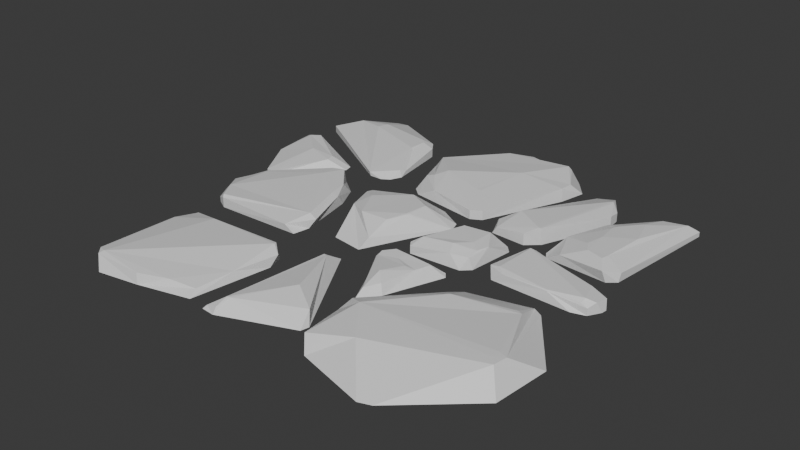 # Source: path.blend  (saved by Blender 4.3.34; exported with 4.5.12 LTS)
import bpy
from mathutils import Matrix  # noqa: F401  (used for matrix-valued properties, if any)

bpy.ops.wm.read_factory_settings(use_empty=True)
scene = bpy.context.scene
scene.name = 'Scene'

# ---- materials (node trees are filled in below, after node groups)
mat_rock = bpy.data.materials.new('Rock')
mat_rock.alpha_threshold = 0.0
mat_rock.roughness = 0.5
mat_rock.line_color = (0.0, 0.0, 0.0, 1.0)

# ---- material node trees
mat_rock.use_nodes = True; mat_rock.node_tree.nodes.clear()
_N = mat_rock.node_tree.nodes; _L = mat_rock.node_tree.links
n0 = _N.new('ShaderNodeOutputMaterial'); n0.name = 'Material Output'; n0.location = (300, 300)
n1 = _N.new('ShaderNodeBsdfPrincipled'); n1.name = 'Principled BSDF'; n1.location = (10, 300)
n1.inputs[3].default_value = 1.45
_L.new(n1.outputs[0], n0.inputs[0])
n0.is_active_output = True

# ---- world
world_world = bpy.data.worlds.new('World'); scene.world = world_world
world_world.use_nodes = True; world_world.node_tree.nodes.clear()
_N = world_world.node_tree.nodes; _L = world_world.node_tree.links
n0 = _N.new('ShaderNodeOutputWorld'); n0.name = 'World Output'; n0.location = (300, 300)
n1 = _N.new('ShaderNodeBackground'); n1.name = 'Background'; n1.location = (10, 300)
n1.inputs[0].default_value = (0.05088, 0.05088, 0.05088, 1.0)
_L.new(n1.outputs[0], n0.inputs[0])
n0.is_active_output = True
world_world.color = (0.05088, 0.05088, 0.05088)
world_world.sun_shadow_jitter_overblur = 0.0

# ---- meshes
me_cube = bpy.data.meshes.new('Cube')
me_cube.from_pydata([(1.107, 0.9083, -0.02353), (1.079, 0.9265, -0.02636), (1.057, 0.8864, 0.002244), (1.038, 0.2993, -0.001857), (0.9772, 0.2357, 0.01296), (1.093, -1.762e-05, 0.007748), (1.045, -0.01121, 0.0174), (-0.8021, -1.072, 0.02758), (-1.1, 0.4957, -0.0145), (-1.108, 0.3587, -0.0297), (-1.072, 0.5573, 0.002081), (-1.019, 0.5831, 0.005883), (-1.103, 0.5758, -0.01242), (-0.8559, 1.062, -0.02958), (-0.7948, 1.072, -0.02927), (-0.4342, 0.8417, -0.001257), (-0.474, 0.899, -0.002924), (0.02206, 1.145, -0.02365), (-0.1171, 1.027, -0.01904), (-0.05654, 1.032, 0.0143), (0.3139, 1.096, -0.03898), (0.3027, 1.042, 0.03693), (0.3258, 1.035, 0.02499), (0.4075, 0.8928, 0.01843), (0.4032, 0.8196, 0.0216), (-1.077, 0.7679, -0.01077), (-0.9007, -0.2711, -0.0194), (-0.8412, -0.3038, 0.004812), (-0.852, -0.2893, 0.01535), (-0.4216, -0.2967, -0.007332), (-0.3354, -0.1727, -0.003338), (-0.3744, -0.1705, 0.01876), (0.5618, -0.005832, -0.0004684), (0.6529, -0.04542, 0.0008291), (0.6117, -0.01012, 0.01143), (0.7441, 0.2654, -0.001754), (0.6889, 0.4204, 0.009691), (0.8764, -0.04243, 0.007936), (0.8763, -0.04607, 0.004009), (0.7733, 0.6243, 0.01513), (0.9465, 0.8446, 0.007111), (0.1693, 0.3684, -0.0004126), (0.2239, 0.3982, 0.002395), (-0.7949, -1.047, 0.03456), (-0.5702, -1.05, 0.00411), (0.02367, 0.06279, 0.05227), (0.03094, 0.05854, 0.04999), (-0.2665, -0.5136, 0.03053), (-0.2185, -0.5398, 0.0004003), (-0.2718, -0.4975, 0.02749), (-0.3972, 0.5728, -0.0266), (-0.4061, 0.5359, -0.01394), (-0.9794, 0.1312, -0.03023), (-0.9338, 0.1262, -0.02989), (-0.9192, 0.4154, 0.01112), (1.101, 0.06905, -0.0005846), (1.078, 0.1033, -0.02126), (-0.5711, 0.2862, 0.02969), (-0.6349, 0.2687, 0.02638), (-0.6155, 0.191, 0.03307), (1.075, -0.6215, 0.05102), (1.031, -0.6084, 0.05256), (-0.6754, -0.5074, 0.02054), (-0.8443, -0.4617, -0.01841), (0.1954, -0.02287, 0.02334), (0.1457, -0.051, -0.008842), (0.1693, -0.08454, -0.008842), (-0.3042, 0.7688, 0.009448), (-0.3014, 0.7942, -0.02618), (-0.3157, 0.726, -0.02635), (0.6153, 0.2052, 0.01002), (0.6466, 0.2245, 0.003536), (0.6516, 0.9174, -0.00163), (0.5506, 0.9162, -0.02371), (0.6747, 0.8524, 0.02197), (0.7302, 0.7984, -0.001921), (0.6846, 0.8422, 0.02131), (0.7365, 0.7297, 0.007486), (0.5198, 0.3111, 0.01286), (0.5797, 0.3582, 0.03965), (0.569, 0.3603, 0.04027), (0.3609, 0.32, -0.01144), (0.4053, 0.4584, 0.03775), (0.3196, 0.3996, -0.01093), (1.064, -0.6907, 0.05106), (1.027, -0.6532, 0.05305), (0.5554, -0.8852, 0.056), (-0.1194, -0.9997, -0.01715), (-0.1017, -0.9507, 0.01749), (-0.1824, -0.9932, -0.0347), (0.2205, -0.7928, 0.00819), (-0.08525, -0.9472, 0.01735), (-0.3117, 0.2102, 0.01796), (-0.3254, 0.1834, 0.01764), (-0.2379, 0.12, 0.04565), (-0.08749, 0.4189, 0.008323), (-0.1804, 0.5381, 0.02525), (-0.2261, 0.5343, 0.009988), (-0.4021, 0.05334, 0.01381), (-0.4609, 0.1577, 0.02407), (-0.4401, 0.05137, 0.02449), (0.3257, -0.6476, 0.03491), (0.4019, -0.6908, 0.06452), (-0.5356, 0.4416, -0.02686), (-0.995, 0.9127, -0.0009473), (0.3135, -0.722, 0.00938), (0.2517, -0.5036, -0.008989), (0.2964, -0.4358, -0.0002889), (0.2472, -0.3866, 0.02339), (-0.7662, 0.3699, 0.003476), (-0.7759, 0.4145, 0.004867), (-0.05753, -0.4116, 0.007578), (-0.04015, -0.4145, 0.008404), (0.3382, -0.943, 0.01805), (-0.2661, 0.02109, 0.0309), (0.1248, -0.2669, 0.00226), (0.1325, -0.2654, 0.006964), (0.2899, 0.1633, 0.03754), (0.314, 0.2497, -0.03001), (0.2594, 0.2131, -0.03001), (0.4269, 0.1799, 0.0388), (0.4886, 0.07815, 0.02854), (1.107, 0.9083, -0.04804), (1.079, 0.9265, -0.04804), (1.033, 0.2893, -0.04804), (0.989, 0.2531, -0.04804), (1.108, 0.0266, -0.04804), (1.161, -0.475, -0.04979), (1.132, -0.7645, -0.04979), (-0.7781, -1.098, -0.04804), (-0.8788, -0.9911, -0.04804), (-1.123, 0.4316, -0.04804), (-1.108, 0.3587, -0.04804), (-1.107, 0.5693, -0.04804), (-0.995, 0.5906, -0.04804), (-0.1449, 0.3355, -0.04804), (0.03114, 0.3538, -0.04804), (-0.8559, 1.062, -0.04804), (-0.7948, 1.072, -0.04804), (-0.4342, 0.8417, -0.04804), (-0.474, 0.899, -0.04804), (0.0222, 1.134, -0.04804), (-0.1163, 1.015, -0.04804), (0.3139, 1.096, -0.04804), (0.3642, 1.054, -0.04804), (0.4457, 0.952, -0.04404), (0.41, 0.8186, -0.04804), (-1.084, 0.8165, -0.04804), (-1.077, 0.7679, -0.04804), (-0.8412, -0.3038, -0.04804), (-0.9007, -0.2711, -0.04804), (-0.3728, -0.2898, -0.04596), (-0.3584, -0.2004, -0.04799), (0.5618, -0.005832, -0.04804), (0.5934, -0.04525, -0.04804), (0.6449, 0.3138, -0.04804), (0.6689, 0.275, -0.04804), (1.072, -0.0345, -0.04804), (1.001, -0.05565, -0.04804), (0.8213, 0.7402, -0.04804), (0.8695, 0.797, -0.04804), (0.1693, 0.3684, -0.04804), (0.2239, 0.3982, -0.04804), (-1.005, -0.1008, -0.04804), (-0.996, -0.041, -0.04804), (-0.2925, -0.9933, -0.04804), (-0.5606, -1.06, -0.04804), (0.1546, 0.2842, -0.04804), (0.1719, 0.2296, -0.04804), (-0.2258, -0.5842, -0.04804), (-0.2513, -0.4987, -0.04804), (-0.3911, 0.5291, -0.04804), (-0.4189, 0.4695, -0.04804), (-0.9794, 0.1312, -0.04804), (-0.9338, 0.1262, -0.04804), (1.111, 0.05376, -0.04804), (1.078, 0.1033, -0.04804), (-0.5707, 0.3014, -0.04804), (-0.6778, 0.2497, -0.04804), (0.9241, -0.1523, -0.04804), (0.8742, -0.1246, -0.04804), (-0.8963, -0.5833, -0.05307), (-0.8443, -0.4617, -0.04804), (0.1693, -0.08454, -0.04804), (0.1457, -0.051, -0.04804), (0.4367, -0.06802, -0.04804), (0.4804, -0.02674, -0.04804), (-0.3138, 0.7204, -0.04804), (-0.2995, 0.7887, -0.04804), (0.6014, 0.1967, -0.04804), (0.6466, 0.2245, -0.04804), (0.5297, 0.8707, -0.04804), (0.6454, 0.9269, -0.04804), (0.7365, 0.7297, -0.04804), (0.7302, 0.7984, -0.04804), (0.5843, 0.3689, -0.04804), (0.5198, 0.3111, -0.04804), (0.3182, 0.4112, -0.04804), (0.3377, 0.3213, -0.04804), (0.7966, -1.066, -0.04804), (0.7361, -1.087, -0.04804), (-0.1226, -1.017, -0.04785), (-0.1918, -1.011, -0.04785), (0.243, -0.873, -0.04785), (0.25, -0.8284, -0.04981), (-0.37, 0.276, -0.04804), (-0.3937, 0.2295, -0.04804), (-0.1962, 0.425, -0.04804), (-0.2452, 0.4688, -0.04804), (-0.4791, 0.2311, -0.04804), (-0.4164, 0.1017, -0.04804), (0.5122, -0.2475, -0.04804), (0.5666, -0.2024, -0.04804), (-0.5283, 0.4418, -0.04804), (-0.4615, 0.4427, -0.04804), (0.3257, -0.6476, -0.04804), (0.3135, -0.722, -0.04804), (0.2479, -0.5543, -0.04804), (0.3177, -0.4511, -0.04804), (-0.6849, 0.4566, -0.04804), (-0.6752, 0.412, -0.04804), (-0.03958, -0.3215, -0.04981), (-0.1109, -0.4227, -0.04785), (0.3382, -0.943, -0.04804), (0.3803, -0.9921, -0.04804), (-0.202, -0.1834, -0.0495), (-0.03577, -0.2081, -0.04804), (0.4055, -0.1264, -0.04804), (0.4302, -0.1571, -0.04804), (0.1083, -0.1716, -0.04804), (0.08637, -0.2129, -0.04804), (0.2594, 0.2131, -0.04804), (0.3357, 0.2736, -0.0535), (0.4748, 0.2524, -0.04804), (0.5093, 0.2142, -0.04804), (0.813, 0.3851, 0.0332), (0.8486, 0.33, 0.03286), (0.9341, 0.3042, 0.03293), (0.9439, 0.3409, 0.03278), (1.072, -0.0345, -0.0127), (1.041, -0.02648, 0.005238), (1.034, -0.03201, 0.001543), (1.005, 0.1073, 0.006954), (0.6318, 0.2011, 0.02084), (1.011, 0.0991, 0.01209), (0.8221, 0.5826, 0.03137), (0.8355, 0.475, 0.03575), (0.9715, 0.5606, 0.03639), (0.9251, 0.7126, 0.031), (0.9135, 0.7115, 0.03089), (0.8289, 0.6087, 0.03101), (0.08953, -0.7161, 0.04086), (-0.8725, -0.5849, -0.003922), (-0.8488, -0.4739, -0.01823), (-0.8916, -0.5883, -0.0214), (-0.8434, -1.029, 0.02644), (0.285, -0.2628, 0.005732), (0.3308, -0.2464, -0.006762), (0.352, -0.1697, -0.007682), (0.3481, -0.1648, -0.007691), (0.2289, -0.1719, 0.005564), (0.2172, -0.2268, 0.00409), (0.1609, -0.1717, 0.009047), (0.1083, -0.1716, -0.02282), (0.1217, -0.2235, 0.009097), (0.03687, 0.192, 0.0484), (-0.08464, 0.2537, 0.04621), (0.02821, 0.0809, 0.05282), (0.03385, 0.07349, 0.05066), (-0.02235, -0.1518, -0.004393), (-0.009713, -0.02432, 0.0453), (-0.01605, -0.03055, 0.04566), (-0.1591, -0.04455, 0.04894), (0.8967, -0.285, 0.02652), (0.6306, -0.3894, 0.05238), (0.9234, -0.2989, 0.02809), (0.4639, -0.03553, 0.01143), (0.4693, 0.01511, 0.02883), (0.4203, 0.0571, 0.03801), (0.3535, -0.00671, 0.03792), (0.3753, -0.05862, 0.01438), (-0.9152, -0.1869, 0.01078), (-0.8983, 0.05091, 0.005538), (-0.9085, 0.0668, 0.002691), (-0.9956, -0.04793, -0.02606), (-0.9993, -0.07746, -0.01929), (-0.9313, -0.2017, -0.01146), (-0.3061, -0.9466, -0.02389), (-0.2713, -0.7579, -0.007388), (-0.4323, -0.984, -0.005237), (0.08736, 0.537, 0.02487), (0.1101, 0.542, 0.02502), (0.1701, 0.8115, 0.04298), (-0.1376, 0.5997, 0.04073), (-0.8054, 0.9075, 0.02555), (-0.8261, 0.8502, 0.02648), (-0.5009, 0.7459, 0.01987), (-0.4873, 0.7381, 0.01131), (-0.4956, 0.8435, 0.01916), (-0.5147, 0.8684, 0.01908)], [], [(15, 50, 171, 139), (38, 33, 154, 158), (86, 224, 200), (160, 40, 1, 123), (52, 9, 132, 173), (188, 68, 18, 142), (125, 4, 35, 156), (144, 22, 23, 145), (109, 53, 174, 220), (104, 13, 137, 147), (67, 96, 293), (79, 195, 193, 77), (162, 146, 24, 42), (35, 236, 235, 36), (60, 127, 179), (175, 55, 5, 126), (39, 159, 155, 36), (177, 57, 99, 209), (243, 34, 37, 6), (75, 194, 192, 72), (25, 148, 213, 103), (74, 82, 80, 76), (5, 6, 240, 239), (73, 191, 197, 83), (89, 111, 222, 202), (71, 56, 176, 190), (46, 168, 268), (115, 106, 116), (120, 278, 277, 121), (29, 27, 149, 151), (62, 63, 253), (138, 14, 16, 140), (161, 41, 95, 207), (285, 284, 164, 163), (100, 59, 282, 281, 28, 31), (166, 129, 130, 181, 182, 170, 169, 165), (11, 110, 219, 134), (84, 199, 128), (266, 135, 205, 92), (273, 275, 180), (141, 17, 20, 143), (283, 282, 59, 58), (98, 30, 152, 210), (32, 70, 189, 153), (131, 8, 12, 133), (47, 62, 43), (94, 272, 271, 45, 266), (103, 214, 172, 51), (112, 88, 251), (93, 206, 225, 114), (119, 231, 184, 65), (234, 121, 277, 276, 186), (187, 208, 97, 69), (81, 198, 196, 78), (66, 280, 279, 64), (113, 105, 216, 223), (106, 115, 230, 217), (91, 87, 201, 203), (7, 129, 166, 44), (61, 102, 85), (120, 233, 232), (116, 261, 260, 262, 264), (101, 211, 215), (272, 269, 271), (170, 182, 63, 49), (0, 1, 2), (235, 236, 237, 238, 247, 246), (37, 241, 240), (60, 85, 84), (7, 43, 255), (8, 9, 10), (10, 11, 12), (50, 15, 298, 297), (17, 18, 19), (20, 21, 22), (26, 27, 28), (29, 30, 31), (32, 33, 34), (237, 236, 35, 4), (228, 218, 217, 230, 229, 227), (2, 248, 247), (42, 24, 23, 292, 291), (289, 288, 48, 47, 43), (266, 45, 267), (47, 48, 49), (103, 51, 296, 295), (52, 53, 54), (56, 71, 243, 242), (57, 58, 59), (102, 61, 275, 274), (63, 182, 181, 254, 253), (64, 65, 66), (67, 68, 69), (70, 243, 71), (72, 73, 74), (75, 76, 77), (78, 79, 80), (81, 82, 83), (84, 85, 86), (87, 88, 89), (92, 93, 94), (95, 96, 97), (98, 99, 100), (101, 102, 274), (101, 105, 102), (106, 107, 108), (54, 109, 110), (113, 86, 102), (45, 271, 270, 46), (264, 263, 229, 230, 115), (117, 118, 119), (118, 120, 232), (210, 152, 151, 149, 150, 163, 164, 178, 177, 209), (141, 143, 144, 145, 146, 162, 161, 207, 208, 187, 188, 142), (213, 148, 147, 137, 138, 140, 139, 171, 172, 214), (131, 133, 134, 219, 220, 174, 173, 132), (192, 194, 193, 195, 196, 198, 197, 191), (179, 127, 128, 199, 200, 224, 223, 216, 215, 211, 212, 180), (122, 124, 125, 156, 155, 159, 160, 123), (221, 204, 203, 201, 202, 222), (175, 126, 157, 158, 154, 153, 189, 190, 176), (3, 238, 237, 4), (244, 243, 6), (61, 85, 60), (10, 12, 8), (94, 266, 92), (19, 21, 20, 17), (41, 161, 162, 42), (50, 297, 296, 51), (70, 32, 34, 243), (2, 247, 238, 3), (104, 25, 103), (104, 103, 295), (26, 286, 285, 163, 150), (48, 288, 287, 165, 169), (43, 7, 44), (67, 19, 18, 68), (21, 23, 22), (21, 292, 23), (36, 235, 246, 245), (239, 157, 126, 5), (33, 38, 37, 34), (266, 265, 167, 136), (57, 177, 178, 58), (9, 52, 54, 10), (6, 37, 240), (27, 29, 31, 28), (178, 164, 284, 283, 58), (36, 155, 156, 35), (255, 254, 181, 130), (65, 64, 119), (74, 76, 75, 72), (80, 82, 81, 78), (91, 90, 251), (41, 42, 291, 290), (30, 98, 100, 31), (60, 275, 61), (15, 16, 299, 298), (68, 188, 187, 69), (121, 234, 233, 120), (99, 57, 59, 100), (53, 109, 54), (104, 295, 294, 13), (69, 97, 96, 67), (0, 2, 3), (274, 273, 180, 212), (82, 74, 73, 83), (76, 80, 79, 77), (111, 89, 88), (105, 113, 102), (86, 85, 102), (98, 210, 209, 99), (94, 93, 114), (270, 269, 226, 168, 46), (259, 258, 228, 227), (106, 108, 116), (276, 280, 66, 183, 185), (120, 118, 117), (104, 147, 148, 25), (83, 197, 198, 81), (78, 196, 195, 79), (77, 193, 194, 75), (26, 150, 149, 27), (109, 220, 219, 110), (281, 282, 285, 286), (71, 190, 189, 70), (24, 146, 145, 23), (72, 192, 191, 73), (52, 173, 174, 53), (185, 183, 184, 231, 232, 233, 234, 186), (51, 172, 171, 50), (14, 138, 137, 13), (15, 139, 140, 16), (17, 141, 142, 18), (22, 144, 143, 20), (97, 208, 207, 95), (118, 232, 231, 119), (0, 122, 123, 1), (4, 125, 124, 3), (239, 241, 37, 38), (32, 153, 154, 33), (55, 175, 176, 56), (40, 160, 159, 39), (8, 131, 132, 9), (11, 134, 133, 12), (103, 213, 214), (107, 218, 228, 258, 257), (29, 151, 152, 30), (255, 130, 129, 7), (252, 62, 253), (289, 43, 44), (48, 169, 170), (89, 202, 201, 87), (65, 184, 183, 66), (279, 278, 120, 117, 64), (274, 212, 211, 101), (60, 179, 180), (101, 215, 216, 105), (113, 223, 224, 86), (86, 200, 199, 84), (84, 128, 127, 60), (260, 259, 227, 229, 263, 262), (256, 261, 116, 108), (106, 217, 218, 107), (114, 225, 226), (92, 205, 206, 93), (266, 136, 135), (268, 267, 45, 46), (62, 47, 49, 63), (110, 11, 10, 54), (64, 117, 119), (122, 0, 3, 124), (249, 248, 2), (250, 245, 248, 249), (55, 56, 242, 244), (239, 240, 241), (38, 158, 157, 239), (244, 242, 243), (244, 6, 5, 55), (39, 250, 249, 40), (245, 246, 247, 248), (39, 36, 245, 250), (40, 249, 2, 1), (203, 204, 90), (112, 90, 204, 221), (111, 112, 221), (87, 91, 88), (91, 203, 90), (222, 111, 221), (90, 112, 251), (88, 91, 251), (112, 111, 88), (49, 48, 170), (252, 253, 254), (43, 62, 252, 255), (255, 252, 254), (256, 257, 258, 259, 260, 261), (257, 256, 108, 107), (262, 263, 264), (264, 115, 116), (269, 272, 114, 226), (265, 266, 267), (168, 167, 265, 268), (268, 265, 267), (269, 270, 271), (272, 94, 114), (273, 274, 275), (275, 60, 180), (277, 278, 279, 280), (276, 185, 186), (276, 277, 280), (282, 283, 284, 285), (281, 286, 26, 28), (287, 288, 289), (44, 166, 165, 287, 289), (205, 135, 136, 167, 168, 226, 225, 206), (290, 291, 292, 293), (290, 293, 96, 95, 41), (19, 67, 293, 292, 21), (294, 295, 296, 297, 298, 299), (13, 294, 299, 16, 14)])
_uv = me_cube.uv_layers.new(name='UVMap')
_uv.uv.foreach_set('vector', [0.8032, 0.5046, 0.7915, 0.5366, 0.7896, 0.5416, 0.8032, 0.5046, 0.2406, 0.2229, 0.5422, 0.5024, 0.6225, 0.5768, 0.05454, 0.05054, 0.7098, 0.7232, 0.7098, 0.7232, 0.6999, 0.7474, 0.0, 0.0, 0.0, 0.0, 0.0, 0.0, 0.0, 0.0, 0.8408, 0.5838, 0.7751, 0.4233, 0.8645, 0.565, 0.8504, 0.5991, 0.0, 0.0, 0.0, 0.0, 0.0, 0.0, 0.0, 0.0, 0.0, 0.0, 0.0, 0.0, 0.0, 0.0, 0.0, 0.0, 0.4281, 0.4348, 0.6055, 0.4348, 0.6783, 0.5021, 0.5618, 0.4771, 0.8059, 0.5639, 0.8465, 0.6037, 0.8465, 0.6037, 0.8059, 0.5639, 0.8271, 0.4888, 0.7901, 0.4454, 0.844, 0.4993, 0.8683, 0.5341, 0.7803, 0.5435, 0.7646, 0.5628, 0.7466, 0.5677, 0.6825, 0.5801, 0.6823, 0.5789, 0.674, 0.5379, 0.674, 0.5379, 0.7188, 0.5723, 0.6911, 0.522, 0.6911, 0.522, 0.7188, 0.5723, 0.6614, 0.5931, 0.6626, 0.5906, 0.673, 0.5852, 0.6873, 0.5793, 0.625, 0.7002, 0.625, 0.6825, 0.625, 0.6386, 0.0, 0.0, 0.0, 0.0, 0.0, 0.0, 0.0, 0.0, 0.0, 0.0, 0.0, 0.0, 0.0, 0.0, 0.0, 0.0, 0.7944, 0.5617, 0.7913, 0.5632, 0.7795, 0.5787, 0.7824, 0.5697, 0.6662, 0.5892, 0.6761, 0.6212, 0.6553, 0.614, 0.6206, 0.6011, 0.5117, 0.5319, 0.3331, 0.5319, 0.3268, 0.5247, 0.5372, 0.5252, 0.8686, 0.5406, 0.8686, 0.5406, 0.8034, 0.5565, 0.8073, 0.5555, 0.6811, 0.5308, 0.7052, 0.5663, 0.6836, 0.58, 0.6805, 0.5315, 0.0, 0.0, 0.0, 0.0, 0.0, 0.0, 0.0, 0.0, 0.4903, 0.5278, 0.401, 0.5316, 0.6693, 0.5702, 0.6877, 0.5711, 0.7506, 0.6229, 0.7623, 0.5718, 0.7689, 0.5795, 0.7503, 0.6246, 0.6401, 0.5637, 0.4277, 0.409, 0.6178, 0.5927, 0.6662, 0.5889, 0.7918, 0.7155, 0.802, 0.7308, 0.7927, 0.7178, 0.7355, 0.6567, 0.723, 0.6859, 0.7343, 0.6563, 0.6925, 0.5995, 0.6918, 0.6142, 0.6896, 0.6152, 0.6882, 0.6082, 0.7709, 0.635, 0.8232, 0.6394, 0.8232, 0.6394, 0.7606, 0.6342, 0.8405, 0.6578, 0.8436, 0.6368, 0.8465, 0.6395, 0.8379, 0.4955, 0.7833, 0.441, 0.7975, 0.489, 0.8068, 0.4983, 0.7259, 0.5754, 0.7259, 0.5754, 0.7599, 0.5671, 0.7708, 0.5645, 0.845, 0.6123, 0.8447, 0.6078, 0.8447, 0.6078, 0.8453, 0.6154, 0.776, 0.5918, 0.7906, 0.5715, 0.8309, 0.5982, 0.8331, 0.6256, 0.825, 0.6376, 0.7659, 0.6189, 0.8415, 0.7112, 0.8699, 0.6928, 0.875, 0.6867, 0.875, 0.6645, 0.8683, 0.6578, 0.7667, 0.648, 0.7674, 0.6608, 0.8038, 0.727, 0.8602, 0.5456, 0.8075, 0.5584, 0.8075, 0.5584, 0.8572, 0.5459, 0.6304, 0.7084, 0.6935, 0.7467, 0.6448, 0.7171, 0.7668, 0.7413, 0.7587, 0.75, 0.723, 0.75, 0.7313, 0.7402, 0.6283, 0.634, 0.627, 0.6374, 0.6272, 0.6339, 0.3804, 0.3877, 0.4913, 0.3877, 0.4051, 0.4155, 0.3804, 0.4155, 0.8313, 0.5969, 0.8309, 0.5982, 0.7906, 0.5715, 0.799, 0.5658, 0.7714, 0.5912, 0.7612, 0.6189, 0.7598, 0.6226, 0.7735, 0.5853, 0.6766, 0.6224, 0.6637, 0.5866, 0.6742, 0.5968, 0.6766, 0.6224, 0.8677, 0.5568, 0.8057, 0.4501, 0.8385, 0.4926, 0.8711, 0.5452, 0.7608, 0.6424, 0.8405, 0.6578, 0.8708, 0.6905, 0.7427, 0.7268, 0.7543, 0.7026, 0.7816, 0.7013, 0.7906, 0.7165, 0.7668, 0.7413, 0.8073, 0.5555, 0.7959, 0.554, 0.7914, 0.5496, 0.7946, 0.5398, 0.7619, 0.5715, 0.7438, 0.6116, 0.7473, 0.5895, 0.7291, 0.7372, 0.7191, 0.7448, 0.7485, 0.6851, 0.7407, 0.7131, 0.7224, 0.5859, 0.7224, 0.5859, 0.7445, 0.6261, 0.7445, 0.6261, 0.6853, 0.594, 0.6882, 0.6082, 0.6896, 0.6152, 0.6913, 0.6238, 0.6913, 0.6238, 0.7825, 0.5463, 0.7765, 0.5611, 0.777, 0.5597, 0.7825, 0.5463, 0.7077, 0.5799, 0.7106, 0.5792, 0.6884, 0.5846, 0.6884, 0.5846, 0.7407, 0.6326, 0.7067, 0.6264, 0.7062, 0.6223, 0.7367, 0.6264, 0.7099, 0.7159, 0.7044, 0.6886, 0.7044, 0.6886, 0.7099, 0.7159, 0.723, 0.6859, 0.7355, 0.6567, 0.74, 0.6498, 0.7221, 0.6935, 0.7426, 0.61, 0.7451, 0.6177, 0.7444, 0.6189, 0.7228, 0.5796, 0.8711, 0.6913, 0.8699, 0.6928, 0.8415, 0.7112, 0.842, 0.7106, 0.6291, 0.6976, 0.7001, 0.6856, 0.631, 0.703, 0.6925, 0.5995, 0.6901, 0.5878, 0.7137, 0.5819, 0.7343, 0.6563, 0.7209, 0.6518, 0.7185, 0.6451, 0.7289, 0.6449, 0.7355, 0.6512, 0.6992, 0.6802, 0.6512, 0.6395, 0.6992, 0.6802, 0.7543, 0.7026, 0.7747, 0.6849, 0.7816, 0.7013, 0.06465, 0.05002, 0.8287, 0.6241, 0.8436, 0.6368, 0.7515, 0.6324, 0.4642, 0.5845, 0.4473, 0.5836, 0.5358, 0.5798, 0.673, 0.5852, 0.6626, 0.5906, 0.6523, 0.5981, 0.6222, 0.5992, 0.6281, 0.5868, 0.6706, 0.575, 0.0, 0.0, 0.0, 0.0, 0.0, 0.0, 0.625, 0.7002, 0.631, 0.703, 0.6304, 0.7084, 0.8711, 0.6913, 0.8708, 0.6905, 0.8732, 0.6888, 0.6484, 0.2171, 0.7751, 0.4233, 0.5645, 0.05989, 0.8179, 0.4603, 0.8347, 0.4843, 0.8385, 0.4926, 0.7915, 0.5366, 0.8032, 0.5046, 0.8096, 0.5071, 0.8057, 0.52, 0.4913, 0.3877, 0.5114, 0.3783, 0.6321, 0.3824, 0.4051, 0.4155, 0.6242, 0.4182, 0.592, 0.4192, 0.8309, 0.6358, 0.8232, 0.6394, 0.825, 0.6376, 0.7709, 0.635, 0.7612, 0.6189, 0.7659, 0.6189, 0.6766, 0.6224, 0.6814, 0.6747, 0.6765, 0.6216, 0.6523, 0.5981, 0.6605, 0.594, 0.6551, 0.6037, 0.6392, 0.6088, 0.6967, 0.6451, 0.7127, 0.6811, 0.7221, 0.6935, 0.74, 0.6498, 0.737, 0.6448, 0.6996, 0.6411, 0.5358, 0.5798, 0.6326, 0.561, 0.6281, 0.5868, 0.7188, 0.5723, 0.6911, 0.522, 0.6955, 0.5145, 0.7107, 0.5455, 0.7221, 0.5727, 0.8205, 0.7121, 0.7851, 0.6873, 0.7635, 0.6536, 0.7608, 0.6424, 0.8708, 0.6905, 0.7668, 0.7413, 0.7906, 0.7165, 0.7918, 0.7192, 0.7608, 0.6424, 0.4645, 0.3957, 0.7515, 0.6324, 0.8073, 0.5555, 0.7946, 0.5398, 0.8084, 0.5191, 0.8436, 0.5216, 0.8408, 0.5838, 0.905, 0.7065, 0.6647, 0.2565, 0.4277, 0.409, 0.6401, 0.5637, 0.6585, 0.5788, 0.243, 0.2216, 0.7913, 0.5632, 0.799, 0.5658, 0.7906, 0.5715, 0.7001, 0.6856, 0.6291, 0.6976, 0.627, 0.6374, 0.6447, 0.6357, 0.8436, 0.6368, 0.8287, 0.6241, 0.875, 0.6645, 0.8748, 0.6648, 0.8465, 0.6395, 0.7367, 0.6264, 0.7445, 0.6261, 0.7407, 0.6326, 0.7832, 0.5447, 0.7834, 0.5441, 0.7825, 0.5463, 0.6522, 0.574, 0.6585, 0.5788, 0.6401, 0.5637, 0.5372, 0.5252, 0.4903, 0.5278, 0.6811, 0.5308, 0.6731, 0.5338, 0.6805, 0.5315, 0.674, 0.5379, 0.6884, 0.5846, 0.6825, 0.5801, 0.6836, 0.58, 0.7077, 0.5799, 0.7052, 0.5663, 0.6877, 0.5711, 0.6304, 0.7084, 0.631, 0.703, 0.7098, 0.7232, 0.7451, 0.6177, 0.7438, 0.6116, 0.7506, 0.6229, 0.7313, 0.7402, 0.7291, 0.7372, 0.7427, 0.7268, 0.7599, 0.5671, 0.7646, 0.5628, 0.777, 0.5597, 0.7714, 0.5912, 0.7795, 0.5787, 0.776, 0.5918, 0.6992, 0.6802, 0.7001, 0.6856, 0.6447, 0.6357, 0.6992, 0.6802, 0.7044, 0.6886, 0.7001, 0.6856, 0.723, 0.6859, 0.7171, 0.6778, 0.7253, 0.6728, 0.8355, 0.5547, 0.8059, 0.5639, 0.8075, 0.5584, 0.7099, 0.7159, 0.7098, 0.7232, 0.7001, 0.6856, 0.7906, 0.7165, 0.7816, 0.7013, 0.7829, 0.7022, 0.7918, 0.7155, 0.7355, 0.6512, 0.737, 0.6448, 0.737, 0.6448, 0.74, 0.6498, 0.7355, 0.6567, 0.7162, 0.5875, 0.7137, 0.5819, 0.7224, 0.5859, 0.7137, 0.5819, 0.6925, 0.5995, 0.7137, 0.5819, 0.7735, 0.5853, 0.7642, 0.6228, 0.7606, 0.6342, 0.8232, 0.6394, 0.8309, 0.6358, 0.8453, 0.6154, 0.8447, 0.6078, 0.8073, 0.569, 0.7944, 0.5617, 0.7824, 0.5697, 0.7373, 0.5, 0.7095, 0.5, 0.7031, 0.5028, 0.6957, 0.5104, 0.6911, 0.522, 0.7188, 0.5723, 0.7259, 0.5754, 0.7708, 0.5645, 0.7765, 0.5611, 0.7825, 0.5463, 0.78, 0.5406, 0.7548, 0.5143, 0.8034, 0.5565, 0.8686, 0.5406, 0.8683, 0.5341, 0.844, 0.4993, 0.8379, 0.4955, 0.8068, 0.4983, 0.8032, 0.5046, 0.7896, 0.5416, 0.7914, 0.5496, 0.7959, 0.554, 0.8677, 0.5568, 0.8711, 0.5452, 0.8572, 0.5459, 0.8075, 0.5584, 0.8059, 0.5639, 0.8465, 0.6037, 0.8504, 0.5991, 0.8645, 0.565, 0.6819, 0.5247, 0.6749, 0.5319, 0.674, 0.5379, 0.6823, 0.5789, 0.6884, 0.5846, 0.7106, 0.5792, 0.7138, 0.5702, 0.6926, 0.5316, 0.625, 0.6386, 0.625, 0.6825, 0.6448, 0.7171, 0.6935, 0.7467, 0.6999, 0.7474, 0.7098, 0.7232, 0.7099, 0.7159, 0.7044, 0.6886, 0.6992, 0.6802, 0.6512, 0.6395, 0.6447, 0.6357, 0.6272, 0.6339, 0.3933, 0.5845, 0.6126, 0.5992, 0.0, 0.0, 0.0, 0.0, 0.0, 0.0, 0.0, 0.0, 0.0, 0.0, 0.3885, 0.5842, 0.7688, 0.5681, 0.7259, 0.5788, 0.7228, 0.5796, 0.7444, 0.6189, 0.7503, 0.6246, 0.7689, 0.5795, 0.625, 0.609, 0.625, 0.6124, 0.6287, 0.6205, 0.6361, 0.6239, 0.6735, 0.627, 0.6766, 0.6224, 0.6742, 0.5968, 0.6662, 0.5889, 0.6286, 0.6032, 0.6158, 0.5989, 0.6222, 0.5992, 0.6253, 0.5999, 0.6255, 0.6005, 0.0, 0.0, 0.6662, 0.5892, 0.6206, 0.6011, 0.6291, 0.6976, 0.631, 0.703, 0.625, 0.7002, 0.8179, 0.4603, 0.8385, 0.4926, 0.8057, 0.4501, 0.7427, 0.7268, 0.7668, 0.7413, 0.7313, 0.7402, 0.6321, 0.3824, 0.6242, 0.4182, 0.4051, 0.4155, 0.4913, 0.3877, 0.7259, 0.5754, 0.7259, 0.5754, 0.7188, 0.5723, 0.7188, 0.5723, 0.7915, 0.5366, 0.8057, 0.52, 0.8084, 0.5191, 0.7946, 0.5398, 0.6637, 0.5866, 0.6766, 0.6224, 0.6761, 0.6212, 0.6662, 0.5892, 0.5358, 0.5798, 0.6281, 0.5868, 0.6478, 0.5924, 0.6158, 0.5989, 0.8675, 0.5353, 0.8686, 0.5406, 0.8073, 0.5555, 0.8675, 0.5353, 0.8073, 0.5555, 0.8436, 0.5216, 0.8309, 0.6358, 0.8355, 0.6278, 0.845, 0.6123, 0.8453, 0.6154, 0.8309, 0.6358, 0.7635, 0.6536, 0.7851, 0.6873, 0.8024, 0.7175, 0.8038, 0.727, 0.7674, 0.6608, 0.8708, 0.6905, 0.8711, 0.6913, 0.842, 0.7106, 0.7803, 0.5435, 0.7472, 0.5127, 0.749, 0.4803, 0.7753, 0.5008, 0.6311, 0.431, 0.6783, 0.5021, 0.6055, 0.4348, 0.7093, 0.5024, 0.7107, 0.5455, 0.6955, 0.5145, 0.6873, 0.5793, 0.673, 0.5852, 0.6706, 0.575, 0.6723, 0.5621, 0.0, 0.0, 0.0, 0.0, 0.0, 0.0, 0.0, 0.0, 0.5422, 0.5024, 0.2406, 0.2229, 0.2397, 0.2221, 0.6608, 0.6123, 0.7668, 0.7413, 0.8003, 0.7377, 0.8003, 0.7377, 0.7854, 0.7473, 0.7913, 0.5632, 0.7944, 0.5617, 0.8073, 0.569, 0.799, 0.5658, 0.7751, 0.4233, 0.8408, 0.5838, 0.6647, 0.2565, 0.5645, 0.05989, 0.0, 0.0, 0.0, 0.0, 0.0, 0.0, 0.8232, 0.6394, 0.7709, 0.635, 0.7659, 0.6189, 0.825, 0.6376, 0.8073, 0.569, 0.8447, 0.6078, 0.8447, 0.6078, 0.8323, 0.595, 0.799, 0.5658, 0.0, 0.0, 0.0, 0.0, 0.0, 0.0, 0.0, 0.0, 0.8732, 0.6888, 0.8748, 0.6648, 0.875, 0.6645, 0.875, 0.6867, 0.7445, 0.6261, 0.7367, 0.6264, 0.7224, 0.5859, 0.6811, 0.5308, 0.6805, 0.5315, 0.5117, 0.5319, 0.5372, 0.5252, 0.6836, 0.58, 0.7052, 0.5663, 0.7077, 0.5799, 0.6884, 0.5846, 0.7426, 0.61, 0.7322, 0.5809, 0.7473, 0.5895, 0.7259, 0.5754, 0.7188, 0.5723, 0.7221, 0.5727, 0.7247, 0.5737, 0.7612, 0.6189, 0.7714, 0.5912, 0.776, 0.5918, 0.7659, 0.6189, 0.625, 0.7002, 0.627, 0.6374, 0.6291, 0.6976, 0.721, 0.3964, 0.7975, 0.489, 0.8255, 0.524, 0.7903, 0.4813, 0.7834, 0.5441, 0.7834, 0.5441, 0.7825, 0.5463, 0.7825, 0.5463, 0.6882, 0.6082, 0.6853, 0.594, 0.6901, 0.5878, 0.6925, 0.5995, 0.7795, 0.5787, 0.7913, 0.5632, 0.7906, 0.5715, 0.776, 0.5918, 0.8465, 0.6037, 0.8059, 0.5639, 0.8355, 0.5547, 0.8675, 0.5353, 0.8436, 0.5216, 0.8419, 0.5155, 0.8882, 0.4924, 0.7825, 0.5463, 0.777, 0.5597, 0.7646, 0.5628, 0.7803, 0.5435, 0.4642, 0.5845, 0.5358, 0.5798, 0.6158, 0.5989, 0.6447, 0.6357, 0.6283, 0.634, 0.6272, 0.6339, 0.6447, 0.6357, 0.7052, 0.5663, 0.6811, 0.5308, 0.4903, 0.5278, 0.6877, 0.5711, 0.6805, 0.5315, 0.6836, 0.58, 0.6825, 0.5801, 0.674, 0.5379, 0.7623, 0.5718, 0.7506, 0.6229, 0.7438, 0.6116, 0.7044, 0.6886, 0.7099, 0.7159, 0.7001, 0.6856, 0.7098, 0.7232, 0.631, 0.703, 0.7001, 0.6856, 0.7714, 0.5912, 0.7735, 0.5853, 0.7824, 0.5697, 0.7795, 0.5787, 0.7427, 0.7268, 0.7291, 0.7372, 0.7407, 0.7131, 0.7829, 0.7022, 0.7747, 0.6849, 0.7729, 0.6777, 0.802, 0.7308, 0.7918, 0.7155, 0.7016, 0.6447, 0.7011, 0.6453, 0.6967, 0.6451, 0.6996, 0.6411, 0.723, 0.6859, 0.7253, 0.6728, 0.7343, 0.6563, 0.6956, 0.627, 0.7072, 0.6294, 0.7407, 0.6326, 0.7407, 0.6326, 0.6985, 0.6291, 0.6925, 0.5995, 0.7137, 0.5819, 0.7162, 0.5875, 0.8271, 0.4888, 0.8683, 0.5341, 0.8686, 0.5406, 0.8686, 0.5406, 0.6877, 0.5711, 0.6693, 0.5702, 0.7106, 0.5792, 0.7077, 0.5799, 0.6884, 0.5846, 0.6884, 0.5846, 0.6823, 0.5789, 0.6825, 0.5801, 0.674, 0.5379, 0.674, 0.5379, 0.6731, 0.5338, 0.6731, 0.5338, 0.8309, 0.6358, 0.8309, 0.6358, 0.8232, 0.6394, 0.8232, 0.6394, 0.8059, 0.5639, 0.8059, 0.5639, 0.8075, 0.5584, 0.8075, 0.5584, 0.8338, 0.626, 0.8309, 0.5982, 0.845, 0.6123, 0.8355, 0.6278, 0.6401, 0.5637, 0.6662, 0.5889, 0.6742, 0.5968, 0.6637, 0.5866, 0.6911, 0.522, 0.6911, 0.522, 0.5618, 0.4771, 0.6783, 0.5021, 0.5372, 0.5252, 0.3268, 0.5247, 0.401, 0.5316, 0.4903, 0.5278, 0.8408, 0.5838, 0.8504, 0.5991, 0.8465, 0.6037, 0.8465, 0.6037, 0.6985, 0.6291, 0.7407, 0.6326, 0.7445, 0.6261, 0.7224, 0.5859, 0.7137, 0.5819, 0.6901, 0.5878, 0.6853, 0.594, 0.6913, 0.6238, 0.7946, 0.5398, 0.7914, 0.5496, 0.7896, 0.5416, 0.7915, 0.5366, 0.7833, 0.441, 0.8379, 0.4955, 0.844, 0.4993, 0.7901, 0.4454, 0.8032, 0.5046, 0.8032, 0.5046, 0.8068, 0.4983, 0.7975, 0.489, 0.4913, 0.3877, 0.3804, 0.3877, 0.38, 0.3783, 0.5114, 0.3783, 0.6055, 0.4348, 0.4281, 0.4348, 0.3804, 0.4155, 0.4051, 0.4155, 0.777, 0.5597, 0.7765, 0.5611, 0.7708, 0.5645, 0.7599, 0.5671, 0.7137, 0.5819, 0.7137, 0.5819, 0.7224, 0.5859, 0.7224, 0.5859, 0.4642, 0.5845, 0.3933, 0.5845, 0.381, 0.5836, 0.4473, 0.5836, 0.6255, 0.6005, 0.625, 0.6001, 0.6126, 0.5992, 0.6158, 0.5989, 0.0, 0.0, 0.0, 0.0, 0.0, 0.0, 0.0, 0.0, 0.6766, 0.6224, 0.6766, 0.6224, 0.6225, 0.5768, 0.5422, 0.5024, 0.2648, 0.2546, 0.6102, 0.5898, 0.6178, 0.5927, 0.4277, 0.409, 0.0, 0.0, 0.0, 0.0, 0.0, 0.0, 0.0, 0.0, 0.8057, 0.4501, 0.8677, 0.5568, 0.8645, 0.565, 0.7751, 0.4233, 0.8602, 0.5456, 0.8572, 0.5459, 0.8711, 0.5452, 0.8385, 0.4926, 0.8073, 0.5555, 0.8034, 0.5565, 0.7959, 0.554, 0.7171, 0.6778, 0.7127, 0.6811, 0.6967, 0.6451, 0.7011, 0.6453, 0.7049, 0.6548, 0.7709, 0.635, 0.7606, 0.6342, 0.7598, 0.6226, 0.7612, 0.6189, 0.8732, 0.6888, 0.875, 0.6867, 0.8699, 0.6928, 0.8711, 0.6913, 0.8705, 0.664, 0.8405, 0.6578, 0.8465, 0.6395, 0.8205, 0.7121, 0.8708, 0.6905, 0.842, 0.7106, 0.4645, 0.3957, -0.007948, -0.003865, 0.06465, 0.05002, 0.7506, 0.6229, 0.7503, 0.6246, 0.7444, 0.6189, 0.7451, 0.6177, 0.7445, 0.6261, 0.7445, 0.6261, 0.7407, 0.6326, 0.7407, 0.6326, 0.7062, 0.6223, 0.6955, 0.6142, 0.6925, 0.5995, 0.7162, 0.5875, 0.7367, 0.6264, 0.6447, 0.6357, 0.6447, 0.6357, 0.6512, 0.6395, 0.6992, 0.6802, 0.625, 0.7002, 0.625, 0.6386, 0.6272, 0.6339, 0.6992, 0.6802, 0.6992, 0.6802, 0.7044, 0.6886, 0.7044, 0.6886, 0.7099, 0.7159, 0.7099, 0.7159, 0.7098, 0.7232, 0.7098, 0.7232, 0.7098, 0.7232, 0.6999, 0.7474, 0.6935, 0.7467, 0.6304, 0.7084, 0.6304, 0.7084, 0.6448, 0.7171, 0.625, 0.6825, 0.625, 0.7002, 0.7185, 0.6451, 0.7016, 0.6447, 0.6996, 0.6411, 0.737, 0.6448, 0.737, 0.6448, 0.7289, 0.6449, 0.7108, 0.6557, 0.7209, 0.6518, 0.7343, 0.6563, 0.7253, 0.6728, 0.723, 0.6859, 0.7221, 0.6935, 0.7127, 0.6811, 0.7171, 0.6778, 0.7407, 0.7131, 0.7485, 0.6851, 0.7729, 0.6777, 0.7313, 0.7402, 0.723, 0.75, 0.7191, 0.7448, 0.7291, 0.7372, 0.7668, 0.7413, 0.7854, 0.7473, 0.7587, 0.75, 0.7927, 0.7178, 0.7918, 0.7192, 0.7906, 0.7165, 0.7918, 0.7155, 0.8405, 0.6578, 0.7608, 0.6424, 0.7515, 0.6324, 0.8436, 0.6368, 0.8075, 0.5584, 0.8602, 0.5456, 0.8666, 0.5453, 0.8355, 0.5547, 0.7367, 0.6264, 0.7162, 0.5875, 0.7224, 0.5859, 0.3933, 0.5845, 0.4642, 0.5845, 0.6158, 0.5989, 0.6126, 0.5992, 0.631, 0.5608, 0.6326, 0.561, 0.5358, 0.5798, 0.3753, 0.3138, 0.6723, 0.5621, 0.6326, 0.561, 0.631, 0.5608, 0.2648, 0.2546, 0.4277, 0.409, 0.1822, 0.1667, 0.1416, 0.1281, 0.0, 0.0, 0.0, 0.0, 0.0, 0.0, 0.2406, 0.2229, 0.05454, 0.05054, 0.0, 0.0, 0.0, 0.0, 0.0, 0.0, 0.1822, 0.1667, 0.6585, 0.5788, 0.0, 0.0, 0.0, 0.0, 0.0, 0.0, 0.0, 0.0, 0.0, 0.0, 0.3753, 0.3138, -0.01252, -0.01047, 0.0, 0.0, 0.6723, 0.5621, 0.6706, 0.575, 0.6281, 0.5868, 0.6326, 0.561, 0.6887, 0.5599, 0.6873, 0.5793, 0.6723, 0.5621, 0.6734, 0.5597, 0.5431, 0.575, 0.631, 0.5608, 0.5358, 0.5798, 0.4473, 0.5836, 0.7228, 0.5796, 0.7259, 0.5788, 0.7322, 0.5809, 0.7619, 0.5715, 0.7322, 0.5809, 0.7259, 0.5788, 0.7688, 0.5681, 0.7623, 0.5718, 0.7619, 0.5715, 0.7688, 0.5681, 0.7451, 0.6177, 0.7426, 0.61, 0.7438, 0.6116, 0.7426, 0.61, 0.7228, 0.5796, 0.7322, 0.5809, 0.7689, 0.5795, 0.7623, 0.5718, 0.7688, 0.5681, 0.7322, 0.5809, 0.7619, 0.5715, 0.7473, 0.5895, 0.7438, 0.6116, 0.7426, 0.61, 0.7473, 0.5895, 0.7619, 0.5715, 0.7623, 0.5718, 0.7438, 0.6116, 0.7515, 0.6324, 0.4645, 0.3957, 0.06465, 0.05002, 0.8705, 0.664, 0.8465, 0.6395, 0.8748, 0.6648, 0.8708, 0.6905, 0.8405, 0.6578, 0.8705, 0.664, 0.8732, 0.6888, 0.8732, 0.6888, 0.8705, 0.664, 0.8748, 0.6648, 0.7108, 0.6557, 0.7049, 0.6548, 0.7011, 0.6453, 0.7016, 0.6447, 0.7185, 0.6451, 0.7209, 0.6518, 0.7049, 0.6548, 0.7108, 0.6557, 0.7253, 0.6728, 0.7171, 0.6778, 0.7289, 0.6449, 0.737, 0.6448, 0.7355, 0.6512, 0.7355, 0.6512, 0.7355, 0.6567, 0.7343, 0.6563, 0.7747, 0.6849, 0.7543, 0.7026, 0.7407, 0.7131, 0.7729, 0.6777, 0.8003, 0.7377, 0.7668, 0.7413, 0.7918, 0.7192, 0.802, 0.7308, 0.8003, 0.7377, 0.8003, 0.7377, 0.7927, 0.7178, 0.7927, 0.7178, 0.8003, 0.7377, 0.7918, 0.7192, 0.7747, 0.6849, 0.7829, 0.7022, 0.7816, 0.7013, 0.7543, 0.7026, 0.7427, 0.7268, 0.7407, 0.7131, 0.6283, 0.634, 0.6447, 0.6357, 0.627, 0.6374, 0.627, 0.6374, 0.625, 0.7002, 0.6272, 0.6339, 0.6896, 0.6152, 0.6918, 0.6142, 0.7062, 0.6223, 0.7067, 0.6264, 0.6956, 0.627, 0.6985, 0.6291, 0.6913, 0.6238, 0.6956, 0.627, 0.6896, 0.6152, 0.7067, 0.6264, 0.8309, 0.5982, 0.8313, 0.5969, 0.8447, 0.6078, 0.845, 0.6123, 0.8338, 0.626, 0.8355, 0.6278, 0.8309, 0.6358, 0.825, 0.6376, 0.8024, 0.7175, 0.7851, 0.6873, 0.8205, 0.7121, 0.842, 0.7106, 0.8415, 0.7112, 0.8038, 0.727, 0.8024, 0.7175, 0.8205, 0.7121, 0.723, 0.75, 0.7587, 0.75, 0.7854, 0.7473, 0.8003, 0.7377, 0.802, 0.7308, 0.7729, 0.6777, 0.7485, 0.6851, 0.7191, 0.7448, 0.7247, 0.5737, 0.7221, 0.5727, 0.7107, 0.5455, 0.7466, 0.5677, 0.7247, 0.5737, 0.7466, 0.5677, 0.7646, 0.5628, 0.7599, 0.5671, 0.7259, 0.5754, 0.7472, 0.5127, 0.7803, 0.5435, 0.7466, 0.5677, 0.7107, 0.5455, 0.7093, 0.5024, 0.6677, 0.3312, 0.8436, 0.5216, 0.8084, 0.5191, 0.8057, 0.52, 0.8096, 0.5071, 0.8255, 0.524, 0.7673, 0.4198, 0.6677, 0.3312, 0.7802, 0.4689, 0.7975, 0.489, 0.7833, 0.441])
me_cube.materials.append(mat_rock)
me_cube.use_mirror_vertex_groups = False
me_cube.update()

# ---- objects
ob_path = bpy.data.objects.new('Path', me_cube)

# ---- transforms, parenting, visibility, modifiers, constraints
ob_path.location = (0.0, 0.0, 0.0)
ob_path.lock_rotations_4d = False
ob_path.empty_display_type = 'ARROWS'
ob_path.lineart.crease_threshold = 0.0
_m = ob_path.modifiers.new('Decimate', 'DECIMATE')
_m.decimate_type = 'UNSUBDIV'

# ---- collection membership
scene.collection.objects.link(ob_path)

# ---- scene / render settings (as saved in the file)
scene.frame_start = 1; scene.frame_end = 250; scene.frame_set(1)
scene.render.engine = 'BLENDER_EEVEE_NEXT'
bpy.context.view_layer.update()

# ---- added for rendering (the .blend has no active camera and no usable light): camera, sun
cam_auto = bpy.data.cameras.new('AutoCamera')
cam_auto.lens = 50.0
cam_auto.sensor_width = 36.0
cam_auto.clip_end = 1000.0
ob_auto_camera = bpy.data.objects.new('AutoCamera', cam_auto)
scene.collection.objects.link(ob_auto_camera)
ob_auto_camera.location = (2.98268, -3.53267, 2.37639)
ob_auto_camera.rotation_euler = (1.09748, -7.21219e-08, 0.694738)
scene.camera = ob_auto_camera
light_auto_sun = bpy.data.lights.new('AutoSun', 'SUN')
light_auto_sun.energy = 3.0
light_auto_sun.angle = 0.0523599
ob_auto_sun = bpy.data.objects.new('AutoSun', light_auto_sun)
scene.collection.objects.link(ob_auto_sun)
ob_auto_sun.rotation_euler = (0.872665, 0.174533, 0.523599)
bpy.context.view_layer.update()
